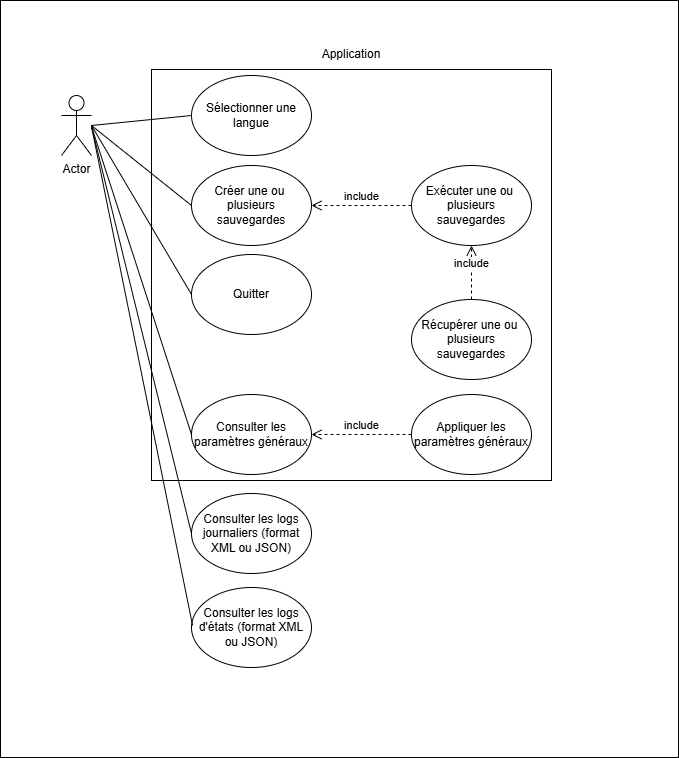

The diagram above was exported from draw.io. Its source (the exported page's mxGraphModel, read from the mxfile embedded in the PNG):
<mxGraphModel dx="1290" dy="522" grid="0" gridSize="10" guides="1" tooltips="1" connect="1" arrows="1" fold="1" page="1" pageScale="1" pageWidth="827" pageHeight="1169" math="0" shadow="0">
  <root>
    <mxCell id="0" />
    <mxCell id="1" parent="0" />
    <mxCell id="j544Mz9YUD4ivPqg_s_a-8" value="" style="rounded=0;whiteSpace=wrap;html=1;" parent="1" vertex="1">
      <mxGeometry x="89" y="5" width="678" height="757" as="geometry" />
    </mxCell>
    <mxCell id="gy6L85NiDmW_1f1NimMl-1" value="" style="rounded=0;whiteSpace=wrap;html=1;" parent="1" vertex="1">
      <mxGeometry x="240" y="74" width="400" height="411" as="geometry" />
    </mxCell>
    <mxCell id="gy6L85NiDmW_1f1NimMl-2" value="Actor" style="shape=umlActor;verticalLabelPosition=bottom;verticalAlign=top;html=1;outlineConnect=0;" parent="1" vertex="1">
      <mxGeometry x="150" y="100" width="30" height="60" as="geometry" />
    </mxCell>
    <mxCell id="gy6L85NiDmW_1f1NimMl-3" value="Application" style="text;html=1;align=center;verticalAlign=middle;whiteSpace=wrap;rounded=0;" parent="1" vertex="1">
      <mxGeometry x="410" y="44" width="60" height="30" as="geometry" />
    </mxCell>
    <mxCell id="gy6L85NiDmW_1f1NimMl-4" value="Sélectionner une langue" style="ellipse;whiteSpace=wrap;html=1;" parent="1" vertex="1">
      <mxGeometry x="280" y="80" width="120" height="80" as="geometry" />
    </mxCell>
    <mxCell id="gy6L85NiDmW_1f1NimMl-5" value="Créer une ou&amp;nbsp;&lt;div&gt;plusieurs sauvegardes&lt;/div&gt;" style="ellipse;whiteSpace=wrap;html=1;" parent="1" vertex="1">
      <mxGeometry x="280" y="170" width="120" height="80" as="geometry" />
    </mxCell>
    <mxCell id="gy6L85NiDmW_1f1NimMl-6" value="Récupérer une ou&amp;nbsp;&lt;div&gt;plusieurs sauvegardes&lt;/div&gt;" style="ellipse;whiteSpace=wrap;html=1;" parent="1" vertex="1">
      <mxGeometry x="500" y="304" width="120" height="80" as="geometry" />
    </mxCell>
    <mxCell id="gy6L85NiDmW_1f1NimMl-7" value="Quitter" style="ellipse;whiteSpace=wrap;html=1;" parent="1" vertex="1">
      <mxGeometry x="280" y="259" width="120" height="80" as="geometry" />
    </mxCell>
    <mxCell id="gy6L85NiDmW_1f1NimMl-8" value="Exécuter une ou&amp;nbsp;&lt;div&gt;plusieurs sauvegardes&lt;/div&gt;" style="ellipse;whiteSpace=wrap;html=1;" parent="1" vertex="1">
      <mxGeometry x="500" y="170" width="120" height="80" as="geometry" />
    </mxCell>
    <mxCell id="gy6L85NiDmW_1f1NimMl-9" value="" style="endArrow=none;html=1;rounded=0;entryX=0;entryY=0.5;entryDx=0;entryDy=0;" parent="1" target="gy6L85NiDmW_1f1NimMl-4" edge="1">
      <mxGeometry width="50" height="50" relative="1" as="geometry">
        <mxPoint x="180" y="130" as="sourcePoint" />
        <mxPoint x="450" y="240" as="targetPoint" />
      </mxGeometry>
    </mxCell>
    <mxCell id="gy6L85NiDmW_1f1NimMl-10" value="" style="endArrow=none;html=1;rounded=0;entryX=0;entryY=0.5;entryDx=0;entryDy=0;" parent="1" target="gy6L85NiDmW_1f1NimMl-7" edge="1">
      <mxGeometry width="50" height="50" relative="1" as="geometry">
        <mxPoint x="180" y="130" as="sourcePoint" />
        <mxPoint x="290" y="110" as="targetPoint" />
      </mxGeometry>
    </mxCell>
    <mxCell id="gy6L85NiDmW_1f1NimMl-12" value="" style="endArrow=none;html=1;rounded=0;entryX=0;entryY=0.5;entryDx=0;entryDy=0;" parent="1" target="gy6L85NiDmW_1f1NimMl-5" edge="1">
      <mxGeometry width="50" height="50" relative="1" as="geometry">
        <mxPoint x="180" y="130" as="sourcePoint" />
        <mxPoint x="310" y="130" as="targetPoint" />
      </mxGeometry>
    </mxCell>
    <mxCell id="gy6L85NiDmW_1f1NimMl-15" value="include" style="html=1;verticalAlign=bottom;endArrow=open;dashed=1;endSize=8;curved=0;rounded=0;entryX=1;entryY=0.5;entryDx=0;entryDy=0;exitX=0;exitY=0.5;exitDx=0;exitDy=0;" parent="1" source="gy6L85NiDmW_1f1NimMl-8" target="gy6L85NiDmW_1f1NimMl-5" edge="1">
      <mxGeometry relative="1" as="geometry">
        <mxPoint x="703" y="262.9090909090909" as="sourcePoint" />
        <mxPoint x="703" y="281.0909090909091" as="targetPoint" />
      </mxGeometry>
    </mxCell>
    <mxCell id="j544Mz9YUD4ivPqg_s_a-1" value="include" style="html=1;verticalAlign=bottom;endArrow=open;dashed=1;endSize=8;curved=0;rounded=0;entryX=0.5;entryY=1;entryDx=0;entryDy=0;exitX=0.5;exitY=0;exitDx=0;exitDy=0;" parent="1" source="gy6L85NiDmW_1f1NimMl-6" target="gy6L85NiDmW_1f1NimMl-8" edge="1">
      <mxGeometry relative="1" as="geometry">
        <mxPoint x="510" y="258" as="sourcePoint" />
        <mxPoint x="410" y="258" as="targetPoint" />
      </mxGeometry>
    </mxCell>
    <mxCell id="j544Mz9YUD4ivPqg_s_a-3" value="Consulter les paramètres généraux" style="ellipse;whiteSpace=wrap;html=1;" parent="1" vertex="1">
      <mxGeometry x="280" y="399" width="120" height="80" as="geometry" />
    </mxCell>
    <mxCell id="j544Mz9YUD4ivPqg_s_a-4" value="Appliquer les paramètres généraux" style="ellipse;whiteSpace=wrap;html=1;" parent="1" vertex="1">
      <mxGeometry x="500" y="399" width="120" height="80" as="geometry" />
    </mxCell>
    <mxCell id="j544Mz9YUD4ivPqg_s_a-5" value="include" style="html=1;verticalAlign=bottom;endArrow=open;dashed=1;endSize=8;curved=0;rounded=0;entryX=1;entryY=0.5;entryDx=0;entryDy=0;exitX=0;exitY=0.5;exitDx=0;exitDy=0;" parent="1" source="j544Mz9YUD4ivPqg_s_a-4" target="j544Mz9YUD4ivPqg_s_a-3" edge="1">
      <mxGeometry relative="1" as="geometry">
        <mxPoint x="500" y="483" as="sourcePoint" />
        <mxPoint x="400" y="483" as="targetPoint" />
      </mxGeometry>
    </mxCell>
    <mxCell id="j544Mz9YUD4ivPqg_s_a-7" value="" style="endArrow=none;html=1;rounded=0;entryX=0;entryY=0.5;entryDx=0;entryDy=0;" parent="1" target="j544Mz9YUD4ivPqg_s_a-3" edge="1">
      <mxGeometry width="50" height="50" relative="1" as="geometry">
        <mxPoint x="180" y="131" as="sourcePoint" />
        <mxPoint x="290" y="429" as="targetPoint" />
      </mxGeometry>
    </mxCell>
    <mxCell id="j544Mz9YUD4ivPqg_s_a-9" value="Consulter les logs journaliers (format XML ou JSON)" style="ellipse;whiteSpace=wrap;html=1;" parent="1" vertex="1">
      <mxGeometry x="280" y="498" width="120" height="80" as="geometry" />
    </mxCell>
    <mxCell id="j544Mz9YUD4ivPqg_s_a-10" value="Consulter les logs d'états (format XML ou JSON)" style="ellipse;whiteSpace=wrap;html=1;" parent="1" vertex="1">
      <mxGeometry x="280" y="592" width="120" height="80" as="geometry" />
    </mxCell>
    <mxCell id="j544Mz9YUD4ivPqg_s_a-11" value="" style="endArrow=none;html=1;rounded=0;entryX=0;entryY=0.5;entryDx=0;entryDy=0;" parent="1" target="j544Mz9YUD4ivPqg_s_a-9" edge="1">
      <mxGeometry width="50" height="50" relative="1" as="geometry">
        <mxPoint x="180" y="131" as="sourcePoint" />
        <mxPoint x="290" y="498" as="targetPoint" />
      </mxGeometry>
    </mxCell>
    <mxCell id="j544Mz9YUD4ivPqg_s_a-12" value="" style="endArrow=none;html=1;rounded=0;entryX=0.009;entryY=0.475;entryDx=0;entryDy=0;entryPerimeter=0;" parent="1" target="j544Mz9YUD4ivPqg_s_a-10" edge="1">
      <mxGeometry width="50" height="50" relative="1" as="geometry">
        <mxPoint x="180" y="131" as="sourcePoint" />
        <mxPoint x="290" y="598" as="targetPoint" />
      </mxGeometry>
    </mxCell>
  </root>
</mxGraphModel>